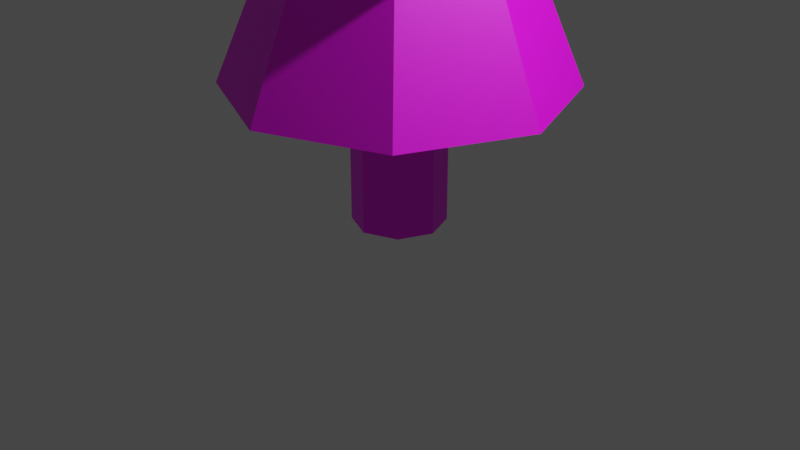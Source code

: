 # Source: object1_tree.blend  (saved by Blender 2.90.8; exported with 4.5.12 LTS)
import bpy
from mathutils import Matrix  # noqa: F401  (used for matrix-valued properties, if any)

bpy.ops.wm.read_factory_settings(use_empty=True)
scene = bpy.context.scene
scene.name = 'Scene'

# ---- collections
col_collection = bpy.data.collections.new('Collection'); scene.collection.children.link(col_collection)

# ---- images (referenced by path relative to the original .blend; pixels are not part of the script)
import os
ASSET_DIR = os.environ.get("B2B_ASSET_DIR", "")  # directory of the original .blend (textures are referenced by path, not embedded)
HERE = os.path.dirname(os.path.abspath(__file__))  # packed textures are extracted next to this script under _unpacked/

def load_image(name, relpath, width, height, colorspace="sRGB"):
    """Load a texture the original file referenced (path relative to the .blend, or extracted next to this script)."""
    p = next((c for c in (os.path.join(HERE, relpath), os.path.join(ASSET_DIR, relpath)) if relpath and os.path.exists(c)), "")
    if p:
        img = bpy.data.images.load(p, check_existing=True)
        img.name = name
    else:  # same state as the original file: an image datablock whose file is absent (Cycles renders it pink)
        img = bpy.data.images.new(name, width, height)
        img.source = "FILE"
        img.filepath = "//" + (relpath or name)
    img.colorspace_settings.name = colorspace
    return img
img_tree1_color_png = load_image('tree1_color.png', 'Texture/tree1_color.png', 1024, 1024, 'sRGB')

# ---- materials (node trees are filled in below, after node groups)
mat_color = bpy.data.materials.new('color')
mat_color.use_transparent_shadow = False

# ---- material node trees
mat_color.use_nodes = True; mat_color.node_tree.nodes.clear()
_N = mat_color.node_tree.nodes; _L = mat_color.node_tree.links
n0 = _N.new('ShaderNodeBsdfPrincipled'); n0.name = 'Principled BSDF'; n0.location = (10, 300)
n0.distribution = 'GGX'
n0.subsurface_method = 'BURLEY'
n0.inputs[3].default_value = 1.45
n0.inputs[27].default_value = (0.0, 0.0, 0.0, 1.0)
n0.inputs[28].default_value = 1.0
n1 = _N.new('ShaderNodeOutputMaterial'); n1.name = 'Material Output'; n1.location = (300, 300)
n2 = _N.new('ShaderNodeTexImage'); n2.name = 'Image Texture'; n2.location = (-350, 239)
n2.image = img_tree1_color_png
_L.new(n0.outputs[0], n1.inputs[0])
_L.new(n2.outputs[0], n0.inputs[0])
n1.is_active_output = True

# ---- world
world_world = bpy.data.worlds.new('World'); scene.world = world_world
world_world.use_nodes = True; world_world.node_tree.nodes.clear()
_N = world_world.node_tree.nodes; _L = world_world.node_tree.links
n0 = _N.new('ShaderNodeOutputWorld'); n0.name = 'World Output'; n0.location = (300, 300)
n1 = _N.new('ShaderNodeBackground'); n1.name = 'Background'; n1.location = (10, 300)
n1.inputs[0].default_value = (0.05088, 0.05088, 0.05088, 1.0)
_L.new(n1.outputs[0], n0.inputs[0])
n0.is_active_output = True
world_world.color = (0.05088, 0.05088, 0.05088)
world_world.use_sun_shadow = False
world_world.sun_shadow_jitter_overblur = 0.0

# ---- cameras
cam_camera = bpy.data.cameras.new('Camera')
cam_camera.clip_end = 100.0
cam_camera.ortho_scale = 7.314

# ---- lights
light_light = bpy.data.lights.new('Light', 'POINT')
light_light.transmission_factor = 0.0
light_light.energy = 1000.0
light_light.shadow_soft_size = 0.1
light_light.shadow_maximum_resolution = 0.006
light_light.use_absolute_resolution = True

# ---- meshes
me_cylinder = bpy.data.meshes.new('Cylinder')
me_cylinder.from_pydata([(0.0, 1.0, -1.0), (0.0, 1.0, 1.959), (0.7071, 0.7071, -1.0), (0.7071, 0.7071, 1.959), (1.0, -4.371e-08, -1.0), (1.0, -4.371e-08, 1.959), (0.7071, -0.7071, -1.0), (0.7071, -0.7071, 1.959), (-8.742e-08, -1.0, -1.0), (-8.742e-08, -1.0, 1.959), (-0.7071, -0.7071, -1.0), (-0.7071, -0.7071, 1.959), (-1.0, 1.192e-08, -1.0), (-1.0, 1.192e-08, 1.959), (-0.7071, 0.7071, -1.0), (-0.7071, 0.7071, 1.959), (8.218e-08, 3.656, 1.959), (2.585, 2.585, 1.959), (3.656, -1.803e-07, 1.959), (2.585, -2.585, 1.959), (-2.374e-07, -3.656, 1.959), (-2.585, -2.585, 1.959), (-3.656, 2.305e-08, 1.959), (-2.585, 2.585, 1.959), (8.218e-08, 3.656, 1.959), (2.585, 2.585, 1.959), (3.656, -1.803e-07, 1.959), (2.585, -2.585, 1.959), (-2.374e-07, -3.656, 1.959), (-2.585, -2.585, 1.959), (-3.656, 2.305e-08, 1.959), (-2.585, 2.585, 1.959), (3.719e-08, 2.098, 5.611), (1.483, 1.483, 5.611), (2.098, -9.383e-08, 5.611), (1.483, -1.483, 5.611), (-1.462e-07, -2.098, 5.611), (-1.483, -1.483, 5.611), (-2.098, 2.288e-08, 5.611), (-1.483, 1.483, 5.611), (7.107e-08, 3.448, 5.611), (2.438, 2.438, 5.611), (3.448, -1.841e-07, 5.611), (2.438, -2.438, 5.611), (-2.303e-07, -3.448, 5.611), (-2.438, -2.438, 5.611), (-3.448, 7.735e-09, 5.611), (-2.438, 2.438, 5.611), (2.99e-08, 1.45, 8.964), (1.025, 1.025, 8.964), (1.45, -4.157e-08, 8.964), (1.025, -1.025, 8.964), (-9.688e-08, -1.45, 8.964), (-1.025, -1.025, 8.964), (-1.45, 3.911e-08, 8.964), (-1.025, 1.025, 8.964), (4.581e-08, 2.492, 8.964), (1.762, 1.762, 8.964), (2.492, -1.603e-07, 8.964), (1.762, -1.762, 8.964), (-1.72e-07, -2.492, 8.964), (-1.762, -1.762, 8.964), (-2.492, -2.169e-08, 8.964), (-1.762, 1.762, 8.964), (0.0, 1.788e-07, 12.02)], [], [(0, 1, 3, 2), (2, 3, 5, 4), (4, 5, 7, 6), (6, 7, 9, 8), (8, 9, 11, 10), (10, 11, 13, 12), (1, 15, 23, 16), (12, 13, 15, 14), (14, 15, 1, 0), (23, 22, 30, 31), (3, 1, 16, 17), (7, 5, 18, 19), (13, 11, 21, 22), (9, 7, 19, 20), (15, 13, 22, 23), (5, 3, 17, 18), (11, 9, 20, 21), (30, 29, 37, 38), (21, 20, 28, 29), (19, 18, 26, 27), (17, 16, 24, 25), (16, 23, 31, 24), (22, 21, 29, 30), (20, 19, 27, 28), (18, 17, 25, 26), (33, 32, 40, 41), (28, 27, 35, 36), (26, 25, 33, 34), (31, 30, 38, 39), (29, 28, 36, 37), (27, 26, 34, 35), (25, 24, 32, 33), (24, 31, 39, 32), (47, 46, 54, 55), (32, 39, 47, 40), (38, 37, 45, 46), (36, 35, 43, 44), (34, 33, 41, 42), (39, 38, 46, 47), (37, 36, 44, 45), (35, 34, 42, 43), (50, 49, 57, 58), (45, 44, 52, 53), (43, 42, 50, 51), (41, 40, 48, 49), (40, 47, 55, 48), (46, 45, 53, 54), (44, 43, 51, 52), (42, 41, 49, 50), (56, 63, 64), (55, 54, 62, 63), (53, 52, 60, 61), (51, 50, 58, 59), (49, 48, 56, 57), (48, 55, 63, 56), (54, 53, 61, 62), (52, 51, 59, 60), (62, 61, 64), (60, 59, 64), (58, 57, 64), (63, 62, 64), (61, 60, 64), (59, 58, 64), (57, 56, 64), (2, 4, 6, 8), (0, 2, 8, 10), (10, 12, 14, 0)])
_uv = me_cylinder.uv_layers.new(name='UVMap')
_uv.uv.foreach_set('vector', [0.1642, 0.2253, 0.06632, 0.3232, 0.04101, 0.2979, 0.1389, 0.2, 0.1389, 0.2, 0.0004681, 0.2, 0.0004681, 0.1642, 0.1389, 0.1642, 0.1389, 0.1642, 0.04101, 0.06632, 0.06632, 0.04101, 0.1642, 0.1389, 0.1642, 0.1389, 0.1642, 0.0004681, 0.2, 0.0004682, 0.2, 0.1389, 0.2, 0.1389, 0.2979, 0.04101, 0.3232, 0.06632, 0.2253, 0.1642, 0.8731, 0.7396, 0.8731, 0.6012, 0.9089, 0.6012, 0.9089, 0.7396, 0.4624, 0.2034, 0.5, 0.2041, 0.5464, 0.314, 0.4176, 0.3139, 0.2253, 0.2, 0.3232, 0.2979, 0.2979, 0.3232, 0.2, 0.2253, 0.2, 0.2253, 0.2, 0.3637, 0.1642, 0.3637, 0.1642, 0.2253, 0.5464, 0.314, 0.6376, 0.223, 0.6401, 0.2239, 0.5475, 0.3164, 0.4364, 0.1763, 0.4624, 0.2034, 0.4176, 0.3139, 0.3265, 0.2228, 0.4642, 0.1128, 0.4372, 0.1388, 0.3266, 0.09391, 0.4177, 0.002852, 0.527, 0.1781, 0.5278, 0.1406, 0.6377, 0.0941, 0.6376, 0.223, 0.5017, 0.1135, 0.4642, 0.1128, 0.4177, 0.002852, 0.5466, 0.00293, 0.5, 0.2041, 0.527, 0.1781, 0.6376, 0.223, 0.5464, 0.314, 0.4372, 0.1388, 0.4364, 0.1763, 0.3265, 0.2228, 0.3266, 0.09391, 0.5278, 0.1406, 0.5017, 0.1135, 0.5466, 0.00293, 0.6377, 0.0941, 0.8246, 0.0004681, 0.8246, 0.1313, 0.641, 0.1034, 0.641, 0.02835, 0.6377, 0.0941, 0.5466, 0.00293, 0.5475, 0.0004682, 0.6401, 0.093, 0.4177, 0.002852, 0.3266, 0.09391, 0.3241, 0.093, 0.4167, 0.0004681, 0.3265, 0.2228, 0.4176, 0.3139, 0.4167, 0.3164, 0.3241, 0.2239, 0.4176, 0.3139, 0.5464, 0.314, 0.5475, 0.3164, 0.4167, 0.3164, 0.6376, 0.223, 0.6377, 0.0941, 0.6401, 0.093, 0.6401, 0.2239, 0.5466, 0.00293, 0.4177, 0.002852, 0.4167, 0.0004681, 0.5475, 0.0004682, 0.3266, 0.09391, 0.3265, 0.2228, 0.3241, 0.2239, 0.3241, 0.093, 0.5637, 0.4288, 0.5106, 0.3757, 0.5348, 0.3173, 0.6221, 0.4046, 0.5077, 0.6162, 0.5077, 0.7471, 0.3241, 0.7192, 0.3241, 0.6441, 0.5086, 0.7471, 0.5086, 0.6162, 0.6922, 0.6441, 0.6922, 0.7192, 0.1841, 0.7127, 0.1841, 0.8436, 0.0004681, 0.8157, 0.0004681, 0.7406, 0.8246, 0.1323, 0.8246, 0.2631, 0.641, 0.2352, 0.641, 0.1602, 0.8066, 0.3173, 0.8066, 0.4482, 0.623, 0.4203, 0.623, 0.3452, 0.8066, 0.4491, 0.8066, 0.58, 0.623, 0.5521, 0.623, 0.477, 0.1841, 0.5809, 0.1841, 0.7118, 0.0004681, 0.6839, 0.0004682, 0.6088, 0.6932, 0.7396, 0.6932, 0.6162, 0.8722, 0.652, 0.8722, 0.7039, 0.5106, 0.3757, 0.4355, 0.3757, 0.4114, 0.3173, 0.5348, 0.3173, 0.3824, 0.4288, 0.3824, 0.5039, 0.3241, 0.528, 0.3241, 0.4046, 0.4355, 0.557, 0.5106, 0.557, 0.5348, 0.6153, 0.4114, 0.6153, 0.5637, 0.5039, 0.5637, 0.4288, 0.6221, 0.4046, 0.6221, 0.528, 0.4355, 0.3757, 0.3824, 0.4288, 0.3241, 0.4046, 0.4114, 0.3173, 0.3824, 0.5039, 0.4355, 0.557, 0.4114, 0.6153, 0.3241, 0.528, 0.5106, 0.557, 0.5637, 0.5039, 0.6221, 0.528, 0.5348, 0.6153, 0.1341, 0.535, 0.1708, 0.4983, 0.2158, 0.5169, 0.1527, 0.58, 0.863, 0.748, 0.863, 0.8715, 0.684, 0.8357, 0.684, 0.7838, 0.5031, 0.8724, 0.5031, 0.9958, 0.3241, 0.9601, 0.3241, 0.9081, 0.683, 0.748, 0.683, 0.8715, 0.504, 0.8357, 0.504, 0.7838, 0.9865, 0.4417, 0.9865, 0.5651, 0.8075, 0.5294, 0.8075, 0.4774, 0.9865, 0.3173, 0.9865, 0.4408, 0.8075, 0.405, 0.8075, 0.3531, 0.0004682, 0.9679, 0.0004681, 0.8445, 0.1795, 0.8803, 0.1795, 0.9322, 0.5031, 0.748, 0.5031, 0.8715, 0.3241, 0.8357, 0.3241, 0.7838, 0.9505, 0.9323, 0.8639, 0.9107, 0.9505, 0.748, 0.1341, 0.4097, 0.08217, 0.4097, 0.06354, 0.3647, 0.1527, 0.3647, 0.04547, 0.4464, 0.04547, 0.4983, 0.0004681, 0.5169, 0.0004682, 0.4277, 0.08217, 0.535, 0.1341, 0.535, 0.1527, 0.58, 0.06354, 0.58, 0.1708, 0.4983, 0.1708, 0.4464, 0.2158, 0.4277, 0.2158, 0.5169, 0.1708, 0.4464, 0.1341, 0.4097, 0.1527, 0.3647, 0.2158, 0.4277, 0.08217, 0.4097, 0.04547, 0.4464, 0.0004682, 0.4277, 0.06354, 0.3647, 0.04547, 0.4983, 0.08217, 0.535, 0.06354, 0.58, 0.0004681, 0.5169, 0.9995, 0.1847, 0.913, 0.1631, 0.9995, 0.0004681, 0.6828, 0.8724, 0.6828, 0.9616, 0.504, 0.917, 0.8628, 0.8724, 0.8628, 0.9616, 0.684, 0.917, 0.8255, 0.02205, 0.9121, 0.0004681, 0.9121, 0.1847, 0.2167, 0.3862, 0.3033, 0.3647, 0.3033, 0.5489, 0.2167, 0.5714, 0.3033, 0.5499, 0.3033, 0.7341, 0.3033, 0.9193, 0.2167, 0.8977, 0.3033, 0.7351, 0.1389, 0.2, 0.1389, 0.1642, 0.1642, 0.1389, 0.2, 0.1389, 0.1642, 0.2253, 0.1389, 0.2, 0.2, 0.1389, 0.2253, 0.1642, 0.2253, 0.1642, 0.2253, 0.2, 0.2, 0.2253, 0.1642, 0.2253])
me_cylinder.materials.append(mat_color)
me_cylinder.use_remesh_fix_poles = True
me_cylinder.use_remesh_preserve_attributes = False
me_cylinder.use_mirror_vertex_groups = False
me_cylinder.update()

# ---- objects
ob_light = bpy.data.objects.new('Light', light_light)
ob_camera = bpy.data.objects.new('Camera', cam_camera)
ob_cylinder = bpy.data.objects.new('Cylinder', me_cylinder)

# ---- transforms, parenting, visibility, modifiers, constraints
ob_light.location = (4.076, 1.005, 5.904)
ob_light.rotation_euler = (0.6503, 0.05522, 1.866)
ob_light.lock_rotations_4d = False
ob_light.empty_display_type = 'ARROWS'
ob_light.color = (0.0, 0.0, 0.0, 0.0)
ob_light.lineart.crease_threshold = 0.0
ob_camera.location = (7.359, -6.926, 4.958)
ob_camera.rotation_euler = (1.109, 0.0, 0.8149)
ob_camera.lock_rotations_4d = False
ob_camera.empty_display_type = 'ARROWS'
ob_camera.color = (0.0, 0.0, 0.0, 0.0)
ob_camera.display_type = 'WIRE'
ob_camera.lineart.crease_threshold = 0.0
ob_cylinder.location = (0.0, 0.0, 0.4902)
ob_cylinder.scale = (0.4815, 0.4815, 0.4815)
ob_cylinder.lineart.crease_threshold = 0.0

# ---- collection membership
col_collection.objects.link(ob_light)
col_collection.objects.link(ob_camera)
col_collection.objects.link(ob_cylinder)

# ---- scene / render settings (as saved in the file)
scene.camera = ob_camera
scene.frame_start = 1; scene.frame_end = 250; scene.frame_set(1)
scene.render.engine = 'BLENDER_EEVEE_NEXT'
scene.cycles.use_denoising = False
scene.cycles.samples = 128
scene.cycles.sampling_pattern = 'TABULATED_SOBOL'
scene.cycles.use_adaptive_sampling = False
scene.cycles.use_light_tree = False
scene.view_settings.view_transform = 'Filmic'
bpy.context.view_layer.update()
